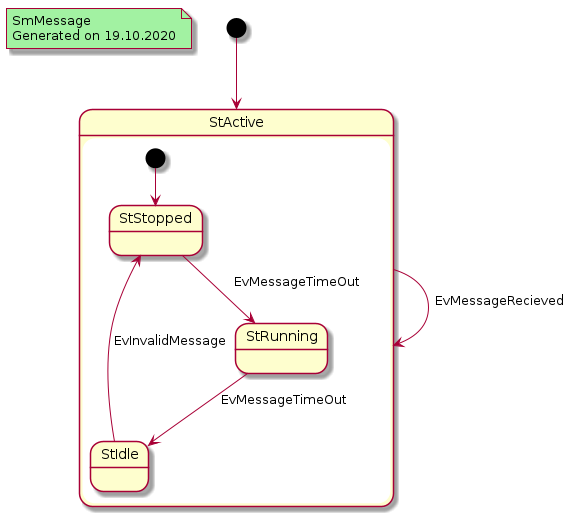

The diagram above was rendered by PlantUML. Its source (embedded in the PNG):
@startuml
note "SmMessage\nGenerated on 19.10.2020" as NoteGenerated #A2F2A2
[*] --> 2
  state "StActive" as 2 {
    [*] --> 3
    state "StIdle" as 4 {
    }
    4-->3 : EvInvalidMessage\n
    state "StRunning" as 5 {
    }
    5-->4 : EvMessageTimeOut\n
    state "StStopped" as 3 {
    }
    3-->5 : EvMessageTimeOut\n
  }
  2-->2 : EvMessageRecieved\n
@enduml